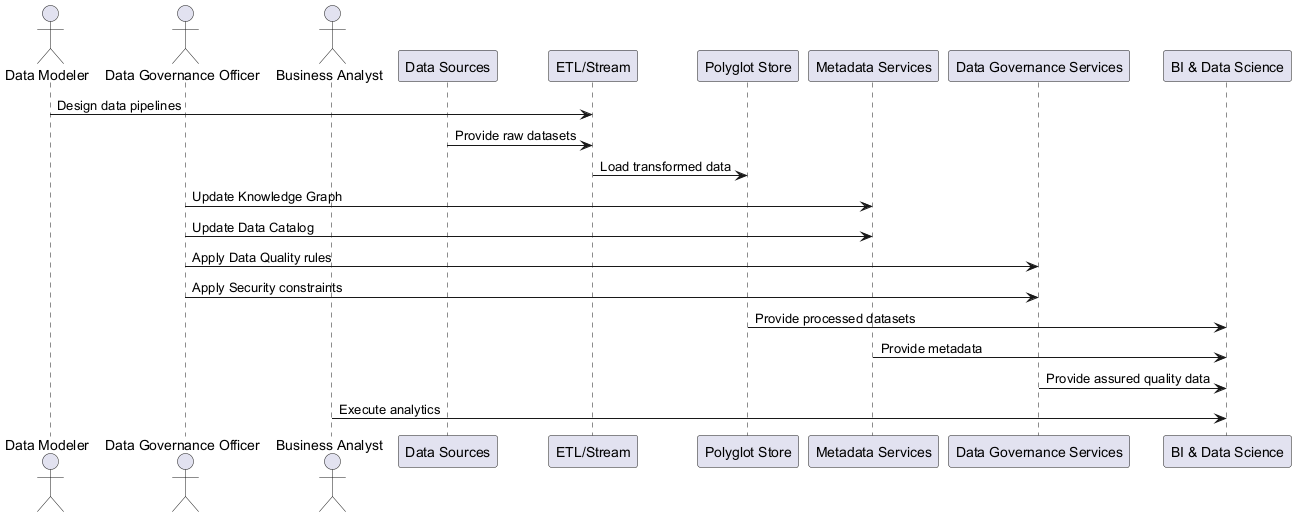

The diagram above was rendered by PlantUML. Its source (embedded in the PNG):
@startuml
actor "Data Modeler" as DM
actor "Data Governance Officer" as DGO
actor "Business Analyst" as BA

participant "Data Sources" as DS
participant "ETL/Stream" as ETL
participant "Polyglot Store" as Store
participant "Metadata Services" as Meta
participant "Data Governance Services" as Gov
participant "BI & Data Science" as BIDS

DM -> ETL : Design data pipelines
DS -> ETL : Provide raw datasets
ETL -> Store : Load transformed data

DGO -> Meta : Update Knowledge Graph
DGO -> Meta : Update Data Catalog
DGO -> Gov : Apply Data Quality rules
DGO -> Gov : Apply Security constraints

Store -> BIDS : Provide processed datasets
Meta -> BIDS : Provide metadata
Gov -> BIDS : Provide assured quality data

BA -> BIDS : Execute analytics
@enduml